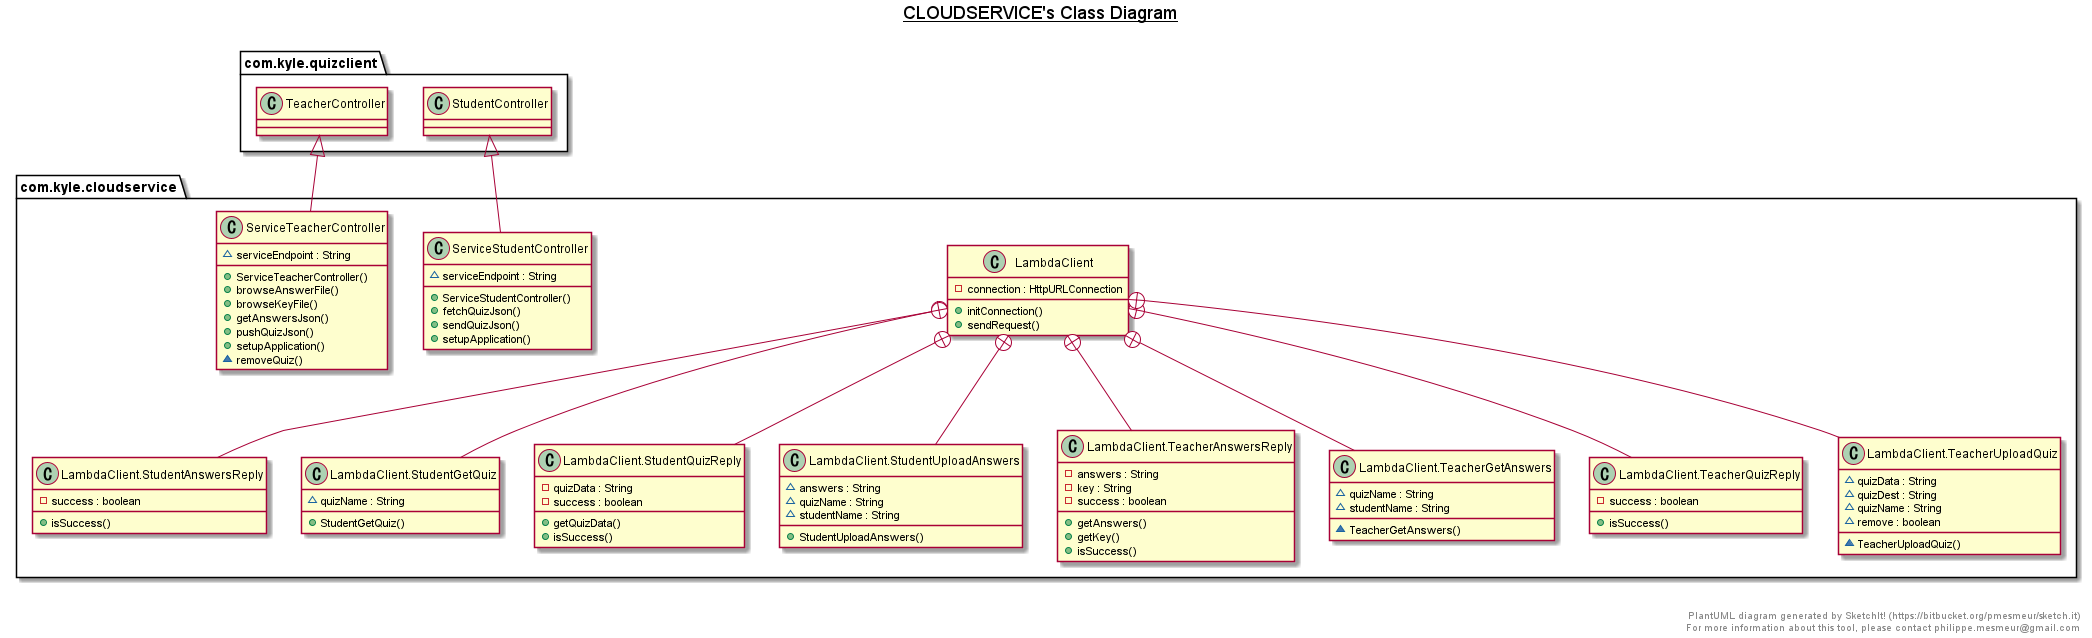

The diagram above was rendered by PlantUML. Its source (embedded in the PNG):
@startuml

title __CLOUDSERVICE's Class Diagram__\n

  namespace com.kyle.cloudservice {
    class com.kyle.cloudservice.LambdaClient {
        - connection : HttpURLConnection
        + initConnection()
        + sendRequest()
    }
  }
  

  namespace com.kyle.cloudservice {
    class com.kyle.cloudservice.LambdaClient.StudentAnswersReply {
        - success : boolean
        + isSuccess()
    }
  }
  

  namespace com.kyle.cloudservice {
    class com.kyle.cloudservice.LambdaClient.StudentGetQuiz {
        ~ quizName : String
        + StudentGetQuiz()
    }
  }
  

  namespace com.kyle.cloudservice {
    class com.kyle.cloudservice.LambdaClient.StudentQuizReply {
        - quizData : String
        - success : boolean
        + getQuizData()
        + isSuccess()
    }
  }
  

  namespace com.kyle.cloudservice {
    class com.kyle.cloudservice.LambdaClient.StudentUploadAnswers {
        ~ answers : String
        ~ quizName : String
        ~ studentName : String
        + StudentUploadAnswers()
    }
  }
  

  namespace com.kyle.cloudservice {
    class com.kyle.cloudservice.LambdaClient.TeacherAnswersReply {
        - answers : String
        - key : String
        - success : boolean
        + getAnswers()
        + getKey()
        + isSuccess()
    }
  }
  

  namespace com.kyle.cloudservice {
    class com.kyle.cloudservice.LambdaClient.TeacherGetAnswers {
        ~ quizName : String
        ~ studentName : String
        ~ TeacherGetAnswers()
    }
  }
  

  namespace com.kyle.cloudservice {
    class com.kyle.cloudservice.LambdaClient.TeacherQuizReply {
        - success : boolean
        + isSuccess()
    }
  }
  

  namespace com.kyle.cloudservice {
    class com.kyle.cloudservice.LambdaClient.TeacherUploadQuiz {
        ~ quizData : String
        ~ quizDest : String
        ~ quizName : String
        ~ remove : boolean
        ~ TeacherUploadQuiz()
    }
  }
  

  namespace com.kyle.cloudservice {
    class com.kyle.cloudservice.ServiceStudentController {
        ~ serviceEndpoint : String
        + ServiceStudentController()
        + fetchQuizJson()
        + sendQuizJson()
        + setupApplication()
    }
  }
  

  namespace com.kyle.cloudservice {
    class com.kyle.cloudservice.ServiceTeacherController {
        ~ serviceEndpoint : String
        + ServiceTeacherController()
        + browseAnswerFile()
        + browseKeyFile()
        + getAnswersJson()
        + pushQuizJson()
        + setupApplication()
        ~ removeQuiz()
    }
  }
  

  com.kyle.cloudservice.LambdaClient +-down- com.kyle.cloudservice.LambdaClient.StudentAnswersReply
  com.kyle.cloudservice.LambdaClient +-down- com.kyle.cloudservice.LambdaClient.StudentGetQuiz
  com.kyle.cloudservice.LambdaClient +-down- com.kyle.cloudservice.LambdaClient.StudentQuizReply
  com.kyle.cloudservice.LambdaClient +-down- com.kyle.cloudservice.LambdaClient.StudentUploadAnswers
  com.kyle.cloudservice.LambdaClient +-down- com.kyle.cloudservice.LambdaClient.TeacherAnswersReply
  com.kyle.cloudservice.LambdaClient +-down- com.kyle.cloudservice.LambdaClient.TeacherGetAnswers
  com.kyle.cloudservice.LambdaClient +-down- com.kyle.cloudservice.LambdaClient.TeacherQuizReply
  com.kyle.cloudservice.LambdaClient +-down- com.kyle.cloudservice.LambdaClient.TeacherUploadQuiz
  com.kyle.cloudservice.ServiceStudentController -up-|> com.kyle.quizclient.StudentController
  com.kyle.cloudservice.ServiceTeacherController -up-|> com.kyle.quizclient.TeacherController


right footer


PlantUML diagram generated by SketchIt! (https://bitbucket.org/pmesmeur/sketch.it)
For more information about this tool, please contact philippe.mesmeur@gmail.com
endfooter

@enduml